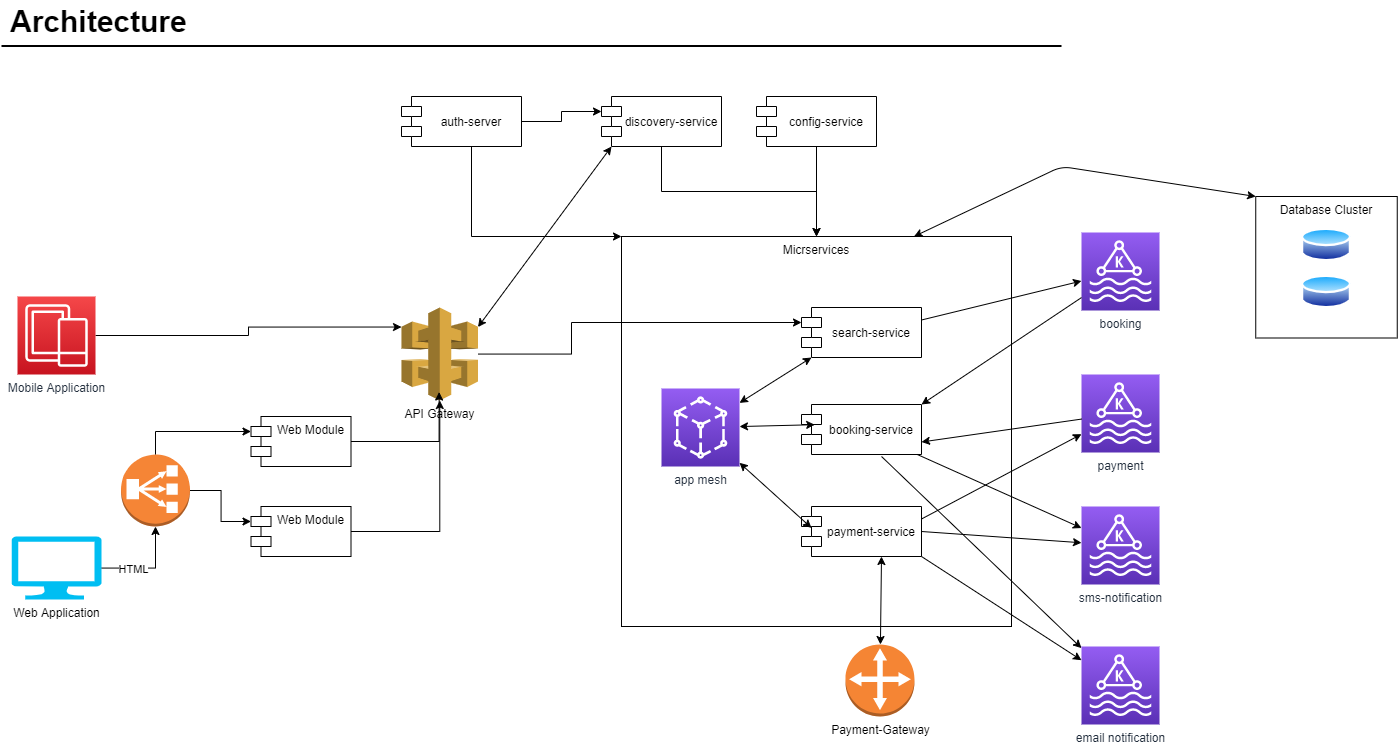

The diagram above was exported from draw.io. Its source (the exported page's mxGraphModel, read from the mxfile embedded in the PNG):
<mxGraphModel dx="1463" dy="846" grid="1" gridSize="10" guides="1" tooltips="1" connect="1" arrows="1" fold="1" page="1" pageScale="1" pageWidth="1169" pageHeight="827" math="0" shadow="0">
  <root>
    <mxCell id="0" />
    <mxCell id="1" parent="0" />
    <mxCell id="p7Inh3KCwTVbhfbkI4IE-53" value="Database Cluster" style="whiteSpace=wrap;html=1;aspect=fixed;verticalAlign=top;" vertex="1" parent="1">
      <mxGeometry x="1304.25" y="260" width="141.5" height="141.5" as="geometry" />
    </mxCell>
    <mxCell id="p7Inh3KCwTVbhfbkI4IE-39" value="Micrservices" style="whiteSpace=wrap;html=1;aspect=fixed;verticalAlign=top;" vertex="1" parent="1">
      <mxGeometry x="670" y="300" width="390" height="390" as="geometry" />
    </mxCell>
    <mxCell id="-QjtrjUzRDEMRZ5MF8oH-47" value="Architecture" style="text;html=1;resizable=0;points=[];autosize=1;align=left;verticalAlign=top;spacingTop=-4;fontSize=30;fontStyle=1" parent="1" vertex="1">
      <mxGeometry x="56.5" y="64.5" width="190" height="40" as="geometry" />
    </mxCell>
    <mxCell id="SCVMTBWpLvtzJIhz15lM-1" value="" style="line;strokeWidth=2;html=1;fontSize=14;" parent="1" vertex="1">
      <mxGeometry x="50" y="104.5" width="1060" height="10" as="geometry" />
    </mxCell>
    <mxCell id="p7Inh3KCwTVbhfbkI4IE-9" value="" style="edgeStyle=orthogonalEdgeStyle;rounded=0;orthogonalLoop=1;jettySize=auto;html=1;entryX=0;entryY=0.21;entryDx=0;entryDy=0;entryPerimeter=0;" edge="1" parent="1" source="p7Inh3KCwTVbhfbkI4IE-1" target="p7Inh3KCwTVbhfbkI4IE-3">
      <mxGeometry relative="1" as="geometry">
        <mxPoint x="203" y="399" as="targetPoint" />
      </mxGeometry>
    </mxCell>
    <mxCell id="p7Inh3KCwTVbhfbkI4IE-1" value="Mobile Application" style="outlineConnect=0;fontColor=#232F3E;gradientColor=#F54749;gradientDirection=north;fillColor=#C7131F;strokeColor=#ffffff;dashed=0;verticalLabelPosition=bottom;verticalAlign=top;align=center;html=1;fontSize=12;fontStyle=0;aspect=fixed;shape=mxgraph.aws4.resourceIcon;resIcon=mxgraph.aws4.mobile;" vertex="1" parent="1">
      <mxGeometry x="66" y="360" width="78" height="78" as="geometry" />
    </mxCell>
    <mxCell id="p7Inh3KCwTVbhfbkI4IE-19" value="" style="edgeStyle=orthogonalEdgeStyle;rounded=0;orthogonalLoop=1;jettySize=auto;html=1;entryX=0;entryY=0;entryDx=0;entryDy=15;entryPerimeter=0;" edge="1" parent="1" source="p7Inh3KCwTVbhfbkI4IE-2" target="p7Inh3KCwTVbhfbkI4IE-21">
      <mxGeometry relative="1" as="geometry">
        <mxPoint x="355.8599999999999" y="652.24" as="targetPoint" />
        <Array as="points">
          <mxPoint x="269.5" y="554" />
          <mxPoint x="269.5" y="585" />
        </Array>
      </mxGeometry>
    </mxCell>
    <mxCell id="p7Inh3KCwTVbhfbkI4IE-2" value="" style="outlineConnect=0;dashed=0;verticalLabelPosition=bottom;verticalAlign=top;align=center;html=1;shape=mxgraph.aws3.classic_load_balancer;fillColor=#F58536;gradientColor=none;" vertex="1" parent="1">
      <mxGeometry x="169.5" y="518" width="69" height="72" as="geometry" />
    </mxCell>
    <mxCell id="p7Inh3KCwTVbhfbkI4IE-46" value="" style="edgeStyle=orthogonalEdgeStyle;rounded=0;orthogonalLoop=1;jettySize=auto;html=1;entryX=0;entryY=0;entryDx=0;entryDy=15;entryPerimeter=0;" edge="1" parent="1" source="p7Inh3KCwTVbhfbkI4IE-3" target="p7Inh3KCwTVbhfbkI4IE-35">
      <mxGeometry relative="1" as="geometry">
        <mxPoint x="584.75" y="417.5" as="targetPoint" />
        <Array as="points">
          <mxPoint x="620" y="418" />
          <mxPoint x="620" y="386" />
        </Array>
      </mxGeometry>
    </mxCell>
    <mxCell id="p7Inh3KCwTVbhfbkI4IE-3" value="API Gateway" style="outlineConnect=0;dashed=0;verticalLabelPosition=bottom;verticalAlign=top;align=center;html=1;shape=mxgraph.aws3.api_gateway;fillColor=#D9A741;gradientColor=none;" vertex="1" parent="1">
      <mxGeometry x="450" y="371" width="76.5" height="93" as="geometry" />
    </mxCell>
    <mxCell id="p7Inh3KCwTVbhfbkI4IE-7" value="" style="edgeStyle=orthogonalEdgeStyle;rounded=0;orthogonalLoop=1;jettySize=auto;html=1;" edge="1" parent="1" source="p7Inh3KCwTVbhfbkI4IE-4" target="p7Inh3KCwTVbhfbkI4IE-2">
      <mxGeometry relative="1" as="geometry" />
    </mxCell>
    <mxCell id="p7Inh3KCwTVbhfbkI4IE-12" value="HTML" style="edgeLabel;html=1;align=center;verticalAlign=middle;resizable=0;points=[];" vertex="1" connectable="0" parent="p7Inh3KCwTVbhfbkI4IE-7">
      <mxGeometry x="-0.3568" y="-1" relative="1" as="geometry">
        <mxPoint as="offset" />
      </mxGeometry>
    </mxCell>
    <mxCell id="p7Inh3KCwTVbhfbkI4IE-4" value="Web Application" style="verticalLabelPosition=bottom;html=1;verticalAlign=top;align=center;strokeColor=none;fillColor=#00BEF2;shape=mxgraph.azure.computer;pointerEvents=1;" vertex="1" parent="1">
      <mxGeometry x="60" y="600" width="90" height="63" as="geometry" />
    </mxCell>
    <mxCell id="p7Inh3KCwTVbhfbkI4IE-24" value="" style="edgeStyle=orthogonalEdgeStyle;rounded=0;orthogonalLoop=1;jettySize=auto;html=1;entryX=0.492;entryY=0.909;entryDx=0;entryDy=0;entryPerimeter=0;" edge="1" parent="1" source="p7Inh3KCwTVbhfbkI4IE-20" target="p7Inh3KCwTVbhfbkI4IE-3">
      <mxGeometry relative="1" as="geometry">
        <mxPoint x="469.5" y="505" as="targetPoint" />
      </mxGeometry>
    </mxCell>
    <mxCell id="p7Inh3KCwTVbhfbkI4IE-20" value="Web Module" style="shape=module;align=left;spacingLeft=20;align=center;verticalAlign=top;" vertex="1" parent="1">
      <mxGeometry x="299.5" y="480" width="100" height="50" as="geometry" />
    </mxCell>
    <mxCell id="p7Inh3KCwTVbhfbkI4IE-26" value="" style="edgeStyle=orthogonalEdgeStyle;rounded=0;orthogonalLoop=1;jettySize=auto;html=1;" edge="1" parent="1" source="p7Inh3KCwTVbhfbkI4IE-21" target="p7Inh3KCwTVbhfbkI4IE-3">
      <mxGeometry relative="1" as="geometry">
        <mxPoint x="469.5" y="595" as="targetPoint" />
      </mxGeometry>
    </mxCell>
    <mxCell id="p7Inh3KCwTVbhfbkI4IE-21" value="Web Module" style="shape=module;align=left;spacingLeft=20;align=center;verticalAlign=top;" vertex="1" parent="1">
      <mxGeometry x="299.5" y="570" width="100" height="50" as="geometry" />
    </mxCell>
    <mxCell id="p7Inh3KCwTVbhfbkI4IE-22" value="" style="edgeStyle=orthogonalEdgeStyle;rounded=0;orthogonalLoop=1;jettySize=auto;html=1;entryX=0;entryY=0;entryDx=0;entryDy=15;entryPerimeter=0;exitX=0.5;exitY=0;exitDx=0;exitDy=0;exitPerimeter=0;" edge="1" parent="1" source="p7Inh3KCwTVbhfbkI4IE-2" target="p7Inh3KCwTVbhfbkI4IE-20">
      <mxGeometry relative="1" as="geometry">
        <mxPoint x="239.5" y="550" as="sourcePoint" />
        <mxPoint x="399.5" y="625" as="targetPoint" />
        <Array as="points">
          <mxPoint x="204.5" y="495" />
        </Array>
      </mxGeometry>
    </mxCell>
    <mxCell id="p7Inh3KCwTVbhfbkI4IE-41" value="" style="edgeStyle=orthogonalEdgeStyle;rounded=0;orthogonalLoop=1;jettySize=auto;html=1;" edge="1" parent="1" source="p7Inh3KCwTVbhfbkI4IE-27" target="p7Inh3KCwTVbhfbkI4IE-39">
      <mxGeometry relative="1" as="geometry" />
    </mxCell>
    <mxCell id="p7Inh3KCwTVbhfbkI4IE-27" value="discovery-service" style="shape=module;align=left;spacingLeft=20;align=center;verticalAlign=middle;" vertex="1" parent="1">
      <mxGeometry x="650" y="160" width="120" height="50" as="geometry" />
    </mxCell>
    <mxCell id="p7Inh3KCwTVbhfbkI4IE-40" value="" style="edgeStyle=orthogonalEdgeStyle;rounded=0;orthogonalLoop=1;jettySize=auto;html=1;entryX=0.5;entryY=0;entryDx=0;entryDy=0;" edge="1" parent="1" source="p7Inh3KCwTVbhfbkI4IE-28" target="p7Inh3KCwTVbhfbkI4IE-39">
      <mxGeometry relative="1" as="geometry">
        <mxPoint x="936" y="310" as="targetPoint" />
      </mxGeometry>
    </mxCell>
    <mxCell id="p7Inh3KCwTVbhfbkI4IE-28" value="config-service" style="shape=module;align=left;spacingLeft=20;align=center;verticalAlign=middle;" vertex="1" parent="1">
      <mxGeometry x="805" y="160" width="120" height="50" as="geometry" />
    </mxCell>
    <mxCell id="p7Inh3KCwTVbhfbkI4IE-29" value="booking" style="outlineConnect=0;fontColor=#232F3E;gradientColor=#945DF2;gradientDirection=north;fillColor=#5A30B5;strokeColor=#ffffff;dashed=0;verticalLabelPosition=bottom;verticalAlign=top;align=center;html=1;fontSize=12;fontStyle=0;aspect=fixed;shape=mxgraph.aws4.resourceIcon;resIcon=mxgraph.aws4.managed_streaming_for_kafka;" vertex="1" parent="1">
      <mxGeometry x="1130" y="296" width="78" height="78" as="geometry" />
    </mxCell>
    <mxCell id="p7Inh3KCwTVbhfbkI4IE-30" value="payment" style="outlineConnect=0;fontColor=#232F3E;gradientColor=#945DF2;gradientDirection=north;fillColor=#5A30B5;strokeColor=#ffffff;dashed=0;verticalLabelPosition=bottom;verticalAlign=top;align=center;html=1;fontSize=12;fontStyle=0;aspect=fixed;shape=mxgraph.aws4.resourceIcon;resIcon=mxgraph.aws4.managed_streaming_for_kafka;" vertex="1" parent="1">
      <mxGeometry x="1130" y="438" width="78" height="78" as="geometry" />
    </mxCell>
    <mxCell id="p7Inh3KCwTVbhfbkI4IE-33" value="sms-notification" style="outlineConnect=0;fontColor=#232F3E;gradientColor=#945DF2;gradientDirection=north;fillColor=#5A30B5;strokeColor=#ffffff;dashed=0;verticalLabelPosition=bottom;verticalAlign=top;align=center;html=1;fontSize=12;fontStyle=0;aspect=fixed;shape=mxgraph.aws4.resourceIcon;resIcon=mxgraph.aws4.managed_streaming_for_kafka;" vertex="1" parent="1">
      <mxGeometry x="1130" y="570" width="78" height="78" as="geometry" />
    </mxCell>
    <mxCell id="p7Inh3KCwTVbhfbkI4IE-34" value="email notification" style="outlineConnect=0;fontColor=#232F3E;gradientColor=#945DF2;gradientDirection=north;fillColor=#5A30B5;strokeColor=#ffffff;dashed=0;verticalLabelPosition=bottom;verticalAlign=top;align=center;html=1;fontSize=12;fontStyle=0;aspect=fixed;shape=mxgraph.aws4.resourceIcon;resIcon=mxgraph.aws4.managed_streaming_for_kafka;" vertex="1" parent="1">
      <mxGeometry x="1130" y="710" width="78" height="78" as="geometry" />
    </mxCell>
    <mxCell id="p7Inh3KCwTVbhfbkI4IE-35" value="search-service" style="shape=module;align=left;spacingLeft=20;align=center;verticalAlign=middle;" vertex="1" parent="1">
      <mxGeometry x="850" y="371" width="120" height="50" as="geometry" />
    </mxCell>
    <mxCell id="p7Inh3KCwTVbhfbkI4IE-36" value="booking-service" style="shape=module;align=left;spacingLeft=20;align=center;verticalAlign=middle;" vertex="1" parent="1">
      <mxGeometry x="850" y="468" width="120" height="50" as="geometry" />
    </mxCell>
    <mxCell id="p7Inh3KCwTVbhfbkI4IE-37" value="payment-service" style="shape=module;align=left;spacingLeft=20;align=center;verticalAlign=middle;" vertex="1" parent="1">
      <mxGeometry x="850" y="570" width="120" height="50" as="geometry" />
    </mxCell>
    <mxCell id="p7Inh3KCwTVbhfbkI4IE-38" value="Payment-Gateway" style="outlineConnect=0;dashed=0;verticalLabelPosition=bottom;verticalAlign=top;align=center;html=1;shape=mxgraph.aws3.customer_gateway;fillColor=#F58534;gradientColor=none;" vertex="1" parent="1">
      <mxGeometry x="894" y="708" width="69" height="72" as="geometry" />
    </mxCell>
    <mxCell id="p7Inh3KCwTVbhfbkI4IE-44" value="" style="endArrow=classic;startArrow=classic;html=1;exitX=1;exitY=0.21;exitDx=0;exitDy=0;exitPerimeter=0;entryX=0;entryY=1;entryDx=10;entryDy=0;entryPerimeter=0;" edge="1" parent="1" source="p7Inh3KCwTVbhfbkI4IE-3" target="p7Inh3KCwTVbhfbkI4IE-27">
      <mxGeometry width="50" height="50" relative="1" as="geometry">
        <mxPoint x="850" y="430" as="sourcePoint" />
        <mxPoint x="900" y="380" as="targetPoint" />
      </mxGeometry>
    </mxCell>
    <mxCell id="p7Inh3KCwTVbhfbkI4IE-47" value="" style="endArrow=classic;html=1;exitX=1;exitY=0.25;exitDx=0;exitDy=0;" edge="1" parent="1" source="p7Inh3KCwTVbhfbkI4IE-35" target="p7Inh3KCwTVbhfbkI4IE-29">
      <mxGeometry width="50" height="50" relative="1" as="geometry">
        <mxPoint x="850" y="430" as="sourcePoint" />
        <mxPoint x="900" y="380" as="targetPoint" />
      </mxGeometry>
    </mxCell>
    <mxCell id="p7Inh3KCwTVbhfbkI4IE-50" value="" style="endArrow=classic;html=1;entryX=1;entryY=0;entryDx=0;entryDy=0;" edge="1" parent="1" source="p7Inh3KCwTVbhfbkI4IE-29" target="p7Inh3KCwTVbhfbkI4IE-36">
      <mxGeometry width="50" height="50" relative="1" as="geometry">
        <mxPoint x="850" y="430" as="sourcePoint" />
        <mxPoint x="900" y="380" as="targetPoint" />
      </mxGeometry>
    </mxCell>
    <mxCell id="p7Inh3KCwTVbhfbkI4IE-51" value="" style="aspect=fixed;perimeter=ellipsePerimeter;html=1;align=center;shadow=0;dashed=0;spacingTop=3;image;image=img/lib/active_directory/database.svg;" vertex="1" parent="1">
      <mxGeometry x="1350" y="290" width="50" height="37" as="geometry" />
    </mxCell>
    <mxCell id="p7Inh3KCwTVbhfbkI4IE-52" value="" style="aspect=fixed;perimeter=ellipsePerimeter;html=1;align=center;shadow=0;dashed=0;spacingTop=3;image;image=img/lib/active_directory/database.svg;" vertex="1" parent="1">
      <mxGeometry x="1350" y="337" width="50" height="37" as="geometry" />
    </mxCell>
    <mxCell id="p7Inh3KCwTVbhfbkI4IE-56" value="" style="endArrow=classic;startArrow=classic;html=1;entryX=0;entryY=0;entryDx=0;entryDy=0;exitX=0.75;exitY=0;exitDx=0;exitDy=0;" edge="1" parent="1" source="p7Inh3KCwTVbhfbkI4IE-39" target="p7Inh3KCwTVbhfbkI4IE-53">
      <mxGeometry width="50" height="50" relative="1" as="geometry">
        <mxPoint x="1140" y="430" as="sourcePoint" />
        <mxPoint x="1190" y="380" as="targetPoint" />
        <Array as="points">
          <mxPoint x="1110" y="230" />
        </Array>
      </mxGeometry>
    </mxCell>
    <mxCell id="p7Inh3KCwTVbhfbkI4IE-58" value="" style="endArrow=classic;html=1;entryX=1;entryY=0.75;entryDx=0;entryDy=0;" edge="1" parent="1" source="p7Inh3KCwTVbhfbkI4IE-30" target="p7Inh3KCwTVbhfbkI4IE-36">
      <mxGeometry width="50" height="50" relative="1" as="geometry">
        <mxPoint x="1140" y="430" as="sourcePoint" />
        <mxPoint x="1190" y="380" as="targetPoint" />
      </mxGeometry>
    </mxCell>
    <mxCell id="p7Inh3KCwTVbhfbkI4IE-59" value="" style="endArrow=classic;html=1;exitX=1;exitY=0.25;exitDx=0;exitDy=0;" edge="1" parent="1" source="p7Inh3KCwTVbhfbkI4IE-37" target="p7Inh3KCwTVbhfbkI4IE-30">
      <mxGeometry width="50" height="50" relative="1" as="geometry">
        <mxPoint x="1140" y="430" as="sourcePoint" />
        <mxPoint x="1190" y="380" as="targetPoint" />
      </mxGeometry>
    </mxCell>
    <mxCell id="p7Inh3KCwTVbhfbkI4IE-61" value="" style="endArrow=classic;html=1;" edge="1" parent="1" source="p7Inh3KCwTVbhfbkI4IE-36" target="p7Inh3KCwTVbhfbkI4IE-33">
      <mxGeometry width="50" height="50" relative="1" as="geometry">
        <mxPoint x="1140" y="530" as="sourcePoint" />
        <mxPoint x="1190" y="480" as="targetPoint" />
      </mxGeometry>
    </mxCell>
    <mxCell id="p7Inh3KCwTVbhfbkI4IE-62" value="" style="endArrow=classic;html=1;exitX=0.667;exitY=1.04;exitDx=0;exitDy=0;exitPerimeter=0;" edge="1" parent="1" source="p7Inh3KCwTVbhfbkI4IE-36" target="p7Inh3KCwTVbhfbkI4IE-34">
      <mxGeometry width="50" height="50" relative="1" as="geometry">
        <mxPoint x="975.8189655172414" y="528" as="sourcePoint" />
        <mxPoint x="1140" y="601.5328185328185" as="targetPoint" />
      </mxGeometry>
    </mxCell>
    <mxCell id="p7Inh3KCwTVbhfbkI4IE-63" value="app mesh" style="outlineConnect=0;fontColor=#232F3E;gradientColor=#945DF2;gradientDirection=north;fillColor=#5A30B5;strokeColor=#ffffff;dashed=0;verticalLabelPosition=bottom;verticalAlign=top;align=center;html=1;fontSize=12;fontStyle=0;aspect=fixed;shape=mxgraph.aws4.resourceIcon;resIcon=mxgraph.aws4.app_mesh;" vertex="1" parent="1">
      <mxGeometry x="710" y="452" width="78" height="78" as="geometry" />
    </mxCell>
    <mxCell id="p7Inh3KCwTVbhfbkI4IE-64" value="" style="endArrow=classic;startArrow=classic;html=1;entryX=0;entryY=1;entryDx=10;entryDy=0;entryPerimeter=0;" edge="1" parent="1" source="p7Inh3KCwTVbhfbkI4IE-63" target="p7Inh3KCwTVbhfbkI4IE-35">
      <mxGeometry width="50" height="50" relative="1" as="geometry">
        <mxPoint x="880" y="530" as="sourcePoint" />
        <mxPoint x="930" y="480" as="targetPoint" />
      </mxGeometry>
    </mxCell>
    <mxCell id="p7Inh3KCwTVbhfbkI4IE-65" value="" style="endArrow=classic;startArrow=classic;html=1;entryX=0.11;entryY=0.404;entryDx=0;entryDy=0;entryPerimeter=0;" edge="1" parent="1" source="p7Inh3KCwTVbhfbkI4IE-63" target="p7Inh3KCwTVbhfbkI4IE-36">
      <mxGeometry width="50" height="50" relative="1" as="geometry">
        <mxPoint x="798" y="476.4054054054054" as="sourcePoint" />
        <mxPoint x="870" y="431" as="targetPoint" />
      </mxGeometry>
    </mxCell>
    <mxCell id="p7Inh3KCwTVbhfbkI4IE-66" value="" style="endArrow=classic;startArrow=classic;html=1;entryX=0.083;entryY=0.428;entryDx=0;entryDy=0;entryPerimeter=0;" edge="1" parent="1" source="p7Inh3KCwTVbhfbkI4IE-63" target="p7Inh3KCwTVbhfbkI4IE-37">
      <mxGeometry width="50" height="50" relative="1" as="geometry">
        <mxPoint x="798" y="500.04378283712776" as="sourcePoint" />
        <mxPoint x="873.2" y="498.20000000000005" as="targetPoint" />
      </mxGeometry>
    </mxCell>
    <mxCell id="p7Inh3KCwTVbhfbkI4IE-67" value="" style="endArrow=classic;startArrow=classic;html=1;" edge="1" parent="1" source="p7Inh3KCwTVbhfbkI4IE-38">
      <mxGeometry width="50" height="50" relative="1" as="geometry">
        <mxPoint x="880" y="630" as="sourcePoint" />
        <mxPoint x="930" y="620" as="targetPoint" />
      </mxGeometry>
    </mxCell>
    <mxCell id="p7Inh3KCwTVbhfbkI4IE-68" value="" style="endArrow=classic;html=1;exitX=1;exitY=0.5;exitDx=0;exitDy=0;" edge="1" parent="1" source="p7Inh3KCwTVbhfbkI4IE-37" target="p7Inh3KCwTVbhfbkI4IE-33">
      <mxGeometry width="50" height="50" relative="1" as="geometry">
        <mxPoint x="740" y="500" as="sourcePoint" />
        <mxPoint x="790" y="450" as="targetPoint" />
      </mxGeometry>
    </mxCell>
    <mxCell id="p7Inh3KCwTVbhfbkI4IE-69" value="" style="endArrow=classic;html=1;exitX=1;exitY=1;exitDx=0;exitDy=0;" edge="1" parent="1" source="p7Inh3KCwTVbhfbkI4IE-37" target="p7Inh3KCwTVbhfbkI4IE-34">
      <mxGeometry width="50" height="50" relative="1" as="geometry">
        <mxPoint x="980" y="605" as="sourcePoint" />
        <mxPoint x="1140" y="616.2562814070352" as="targetPoint" />
      </mxGeometry>
    </mxCell>
    <mxCell id="p7Inh3KCwTVbhfbkI4IE-72" value="" style="edgeStyle=orthogonalEdgeStyle;rounded=0;orthogonalLoop=1;jettySize=auto;html=1;entryX=0;entryY=0;entryDx=0;entryDy=0;" edge="1" parent="1" source="p7Inh3KCwTVbhfbkI4IE-70" target="p7Inh3KCwTVbhfbkI4IE-39">
      <mxGeometry relative="1" as="geometry">
        <mxPoint x="560" y="285" as="targetPoint" />
        <Array as="points">
          <mxPoint x="520" y="300" />
        </Array>
      </mxGeometry>
    </mxCell>
    <mxCell id="p7Inh3KCwTVbhfbkI4IE-73" value="" style="edgeStyle=orthogonalEdgeStyle;rounded=0;orthogonalLoop=1;jettySize=auto;html=1;entryX=0;entryY=0;entryDx=0;entryDy=15;entryPerimeter=0;" edge="1" parent="1" source="p7Inh3KCwTVbhfbkI4IE-70" target="p7Inh3KCwTVbhfbkI4IE-27">
      <mxGeometry relative="1" as="geometry" />
    </mxCell>
    <mxCell id="p7Inh3KCwTVbhfbkI4IE-70" value="auth-server" style="shape=module;align=left;spacingLeft=20;align=center;verticalAlign=middle;" vertex="1" parent="1">
      <mxGeometry x="450" y="160" width="120" height="50" as="geometry" />
    </mxCell>
  </root>
</mxGraphModel>